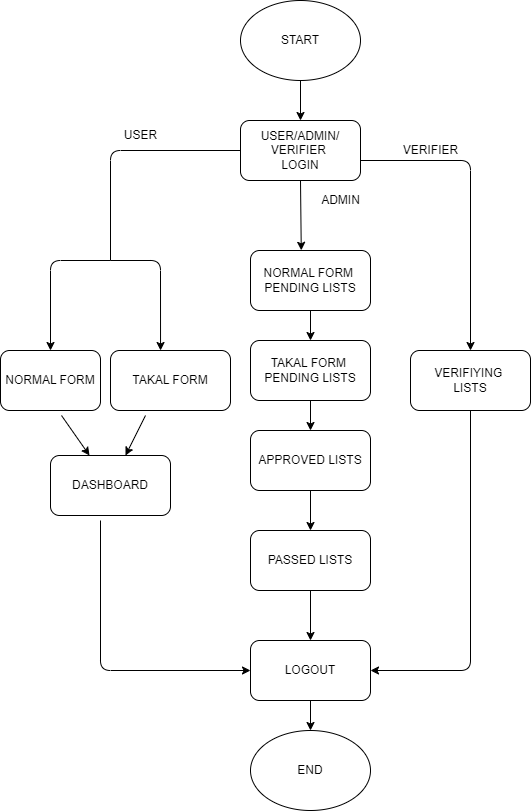

The diagram above was exported from draw.io. Its source (the exported page's mxGraphModel, read from the mxfile embedded in the PNG):
<mxGraphModel dx="692" dy="505" grid="1" gridSize="10" guides="1" tooltips="1" connect="1" arrows="1" fold="1" page="1" pageScale="1" pageWidth="850" pageHeight="1100" math="0" shadow="0">
  <root>
    <mxCell id="0" />
    <mxCell id="1" parent="0" />
    <mxCell id="37" value="" style="edgeStyle=none;html=1;" edge="1" parent="1" source="2" target="34">
      <mxGeometry relative="1" as="geometry" />
    </mxCell>
    <mxCell id="2" value="START" style="ellipse;whiteSpace=wrap;html=1;" vertex="1" parent="1">
      <mxGeometry x="250" width="120" height="80" as="geometry" />
    </mxCell>
    <mxCell id="8" value="" style="edgeStyle=none;html=1;" edge="1" parent="1" target="7">
      <mxGeometry relative="1" as="geometry">
        <mxPoint x="71" y="415" as="sourcePoint" />
      </mxGeometry>
    </mxCell>
    <mxCell id="6" value="NORMAL FORM" style="rounded=1;whiteSpace=wrap;html=1;" vertex="1" parent="1">
      <mxGeometry x="10" y="350" width="100" height="60" as="geometry" />
    </mxCell>
    <mxCell id="7" value="DASHBOARD" style="whiteSpace=wrap;html=1;rounded=1;" vertex="1" parent="1">
      <mxGeometry x="60" y="455" width="120" height="60" as="geometry" />
    </mxCell>
    <mxCell id="13" value="" style="edgeStyle=none;html=1;" edge="1" parent="1" source="14" target="16">
      <mxGeometry relative="1" as="geometry" />
    </mxCell>
    <mxCell id="14" value="NORMAL FORM&amp;nbsp;&lt;br&gt;PENDING LISTS" style="rounded=1;whiteSpace=wrap;html=1;" vertex="1" parent="1">
      <mxGeometry x="260" y="250" width="120" height="60" as="geometry" />
    </mxCell>
    <mxCell id="15" value="" style="edgeStyle=none;html=1;" edge="1" parent="1" source="16" target="18">
      <mxGeometry relative="1" as="geometry" />
    </mxCell>
    <mxCell id="16" value="TAKAL FORM&amp;nbsp;&lt;br&gt;PENDING LISTS" style="whiteSpace=wrap;html=1;rounded=1;" vertex="1" parent="1">
      <mxGeometry x="260" y="340" width="120" height="60" as="geometry" />
    </mxCell>
    <mxCell id="17" value="" style="edgeStyle=none;html=1;" edge="1" parent="1" source="18" target="19">
      <mxGeometry relative="1" as="geometry" />
    </mxCell>
    <mxCell id="18" value="APPROVED LISTS" style="whiteSpace=wrap;html=1;rounded=1;" vertex="1" parent="1">
      <mxGeometry x="260" y="430" width="120" height="60" as="geometry" />
    </mxCell>
    <mxCell id="52" value="" style="edgeStyle=none;html=1;" edge="1" parent="1" source="19" target="51">
      <mxGeometry relative="1" as="geometry" />
    </mxCell>
    <mxCell id="19" value="PASSED LISTS" style="whiteSpace=wrap;html=1;rounded=1;" vertex="1" parent="1">
      <mxGeometry x="260" y="530" width="120" height="60" as="geometry" />
    </mxCell>
    <mxCell id="28" value="VERIFIYING&amp;nbsp;&lt;br&gt;LISTS" style="rounded=1;whiteSpace=wrap;html=1;" vertex="1" parent="1">
      <mxGeometry x="420" y="350" width="120" height="60" as="geometry" />
    </mxCell>
    <mxCell id="34" value="USER/ADMIN/&lt;br&gt;VERIFIER&amp;nbsp;&lt;br&gt;LOGIN" style="rounded=1;whiteSpace=wrap;html=1;" vertex="1" parent="1">
      <mxGeometry x="250" y="120" width="120" height="60" as="geometry" />
    </mxCell>
    <mxCell id="36" value="" style="edgeStyle=none;html=1;" edge="1" parent="1" target="7">
      <mxGeometry relative="1" as="geometry">
        <mxPoint x="155" y="415" as="sourcePoint" />
      </mxGeometry>
    </mxCell>
    <mxCell id="35" value="TAKAL FORM" style="rounded=1;whiteSpace=wrap;html=1;" vertex="1" parent="1">
      <mxGeometry x="120" y="350" width="120" height="60" as="geometry" />
    </mxCell>
    <mxCell id="44" value="" style="endArrow=none;html=1;" edge="1" parent="1">
      <mxGeometry width="50" height="50" relative="1" as="geometry">
        <mxPoint x="120" y="260" as="sourcePoint" />
        <mxPoint x="250" y="150" as="targetPoint" />
        <Array as="points">
          <mxPoint x="120" y="150" />
        </Array>
      </mxGeometry>
    </mxCell>
    <mxCell id="46" value="" style="endArrow=classic;html=1;entryX=0.417;entryY=0;entryDx=0;entryDy=0;entryPerimeter=0;" edge="1" parent="1" target="35">
      <mxGeometry width="50" height="50" relative="1" as="geometry">
        <mxPoint x="120" y="260" as="sourcePoint" />
        <mxPoint x="220" y="260" as="targetPoint" />
        <Array as="points">
          <mxPoint x="170" y="260" />
        </Array>
      </mxGeometry>
    </mxCell>
    <mxCell id="47" value="" style="endArrow=classic;html=1;entryX=0.5;entryY=0;entryDx=0;entryDy=0;" edge="1" parent="1" target="6">
      <mxGeometry width="50" height="50" relative="1" as="geometry">
        <mxPoint x="120" y="260" as="sourcePoint" />
        <mxPoint x="40" y="260" as="targetPoint" />
        <Array as="points">
          <mxPoint x="60" y="260" />
        </Array>
      </mxGeometry>
    </mxCell>
    <mxCell id="48" value="" style="endArrow=classic;html=1;exitX=0.5;exitY=1;exitDx=0;exitDy=0;entryX=0.423;entryY=-0.003;entryDx=0;entryDy=0;entryPerimeter=0;" edge="1" parent="1" source="34" target="14">
      <mxGeometry width="50" height="50" relative="1" as="geometry">
        <mxPoint x="310" y="250" as="sourcePoint" />
        <mxPoint x="360" y="200" as="targetPoint" />
      </mxGeometry>
    </mxCell>
    <mxCell id="49" value="" style="endArrow=classic;html=1;" edge="1" parent="1" target="28">
      <mxGeometry width="50" height="50" relative="1" as="geometry">
        <mxPoint x="370" y="160" as="sourcePoint" />
        <mxPoint x="510" y="160" as="targetPoint" />
        <Array as="points">
          <mxPoint x="480" y="160" />
        </Array>
      </mxGeometry>
    </mxCell>
    <mxCell id="50" value="" style="endArrow=classic;html=1;" edge="1" parent="1" target="51">
      <mxGeometry width="50" height="50" relative="1" as="geometry">
        <mxPoint x="110" y="520" as="sourcePoint" />
        <mxPoint x="250" y="670" as="targetPoint" />
        <Array as="points">
          <mxPoint x="110" y="670" />
        </Array>
      </mxGeometry>
    </mxCell>
    <mxCell id="55" value="" style="edgeStyle=none;html=1;" edge="1" parent="1" source="51" target="54">
      <mxGeometry relative="1" as="geometry" />
    </mxCell>
    <mxCell id="51" value="LOGOUT" style="rounded=1;whiteSpace=wrap;html=1;" vertex="1" parent="1">
      <mxGeometry x="260" y="640" width="120" height="60" as="geometry" />
    </mxCell>
    <mxCell id="53" value="" style="endArrow=classic;html=1;entryX=1;entryY=0.5;entryDx=0;entryDy=0;" edge="1" parent="1" target="51">
      <mxGeometry width="50" height="50" relative="1" as="geometry">
        <mxPoint x="480" y="410" as="sourcePoint" />
        <mxPoint x="480" y="670" as="targetPoint" />
        <Array as="points">
          <mxPoint x="480" y="670" />
        </Array>
      </mxGeometry>
    </mxCell>
    <mxCell id="54" value="END" style="ellipse;whiteSpace=wrap;html=1;" vertex="1" parent="1">
      <mxGeometry x="260" y="730" width="120" height="80" as="geometry" />
    </mxCell>
    <mxCell id="56" value="USER" style="text;html=1;align=center;verticalAlign=middle;resizable=0;points=[];autosize=1;strokeColor=none;fillColor=none;" vertex="1" parent="1">
      <mxGeometry x="120" y="120" width="60" height="30" as="geometry" />
    </mxCell>
    <mxCell id="57" value="ADMIN" style="text;html=1;align=center;verticalAlign=middle;resizable=0;points=[];autosize=1;strokeColor=none;fillColor=none;" vertex="1" parent="1">
      <mxGeometry x="320" y="185" width="60" height="30" as="geometry" />
    </mxCell>
    <mxCell id="58" value="VERIFIER" style="text;html=1;align=center;verticalAlign=middle;resizable=0;points=[];autosize=1;strokeColor=none;fillColor=none;" vertex="1" parent="1">
      <mxGeometry x="400" y="135" width="80" height="30" as="geometry" />
    </mxCell>
  </root>
</mxGraphModel>